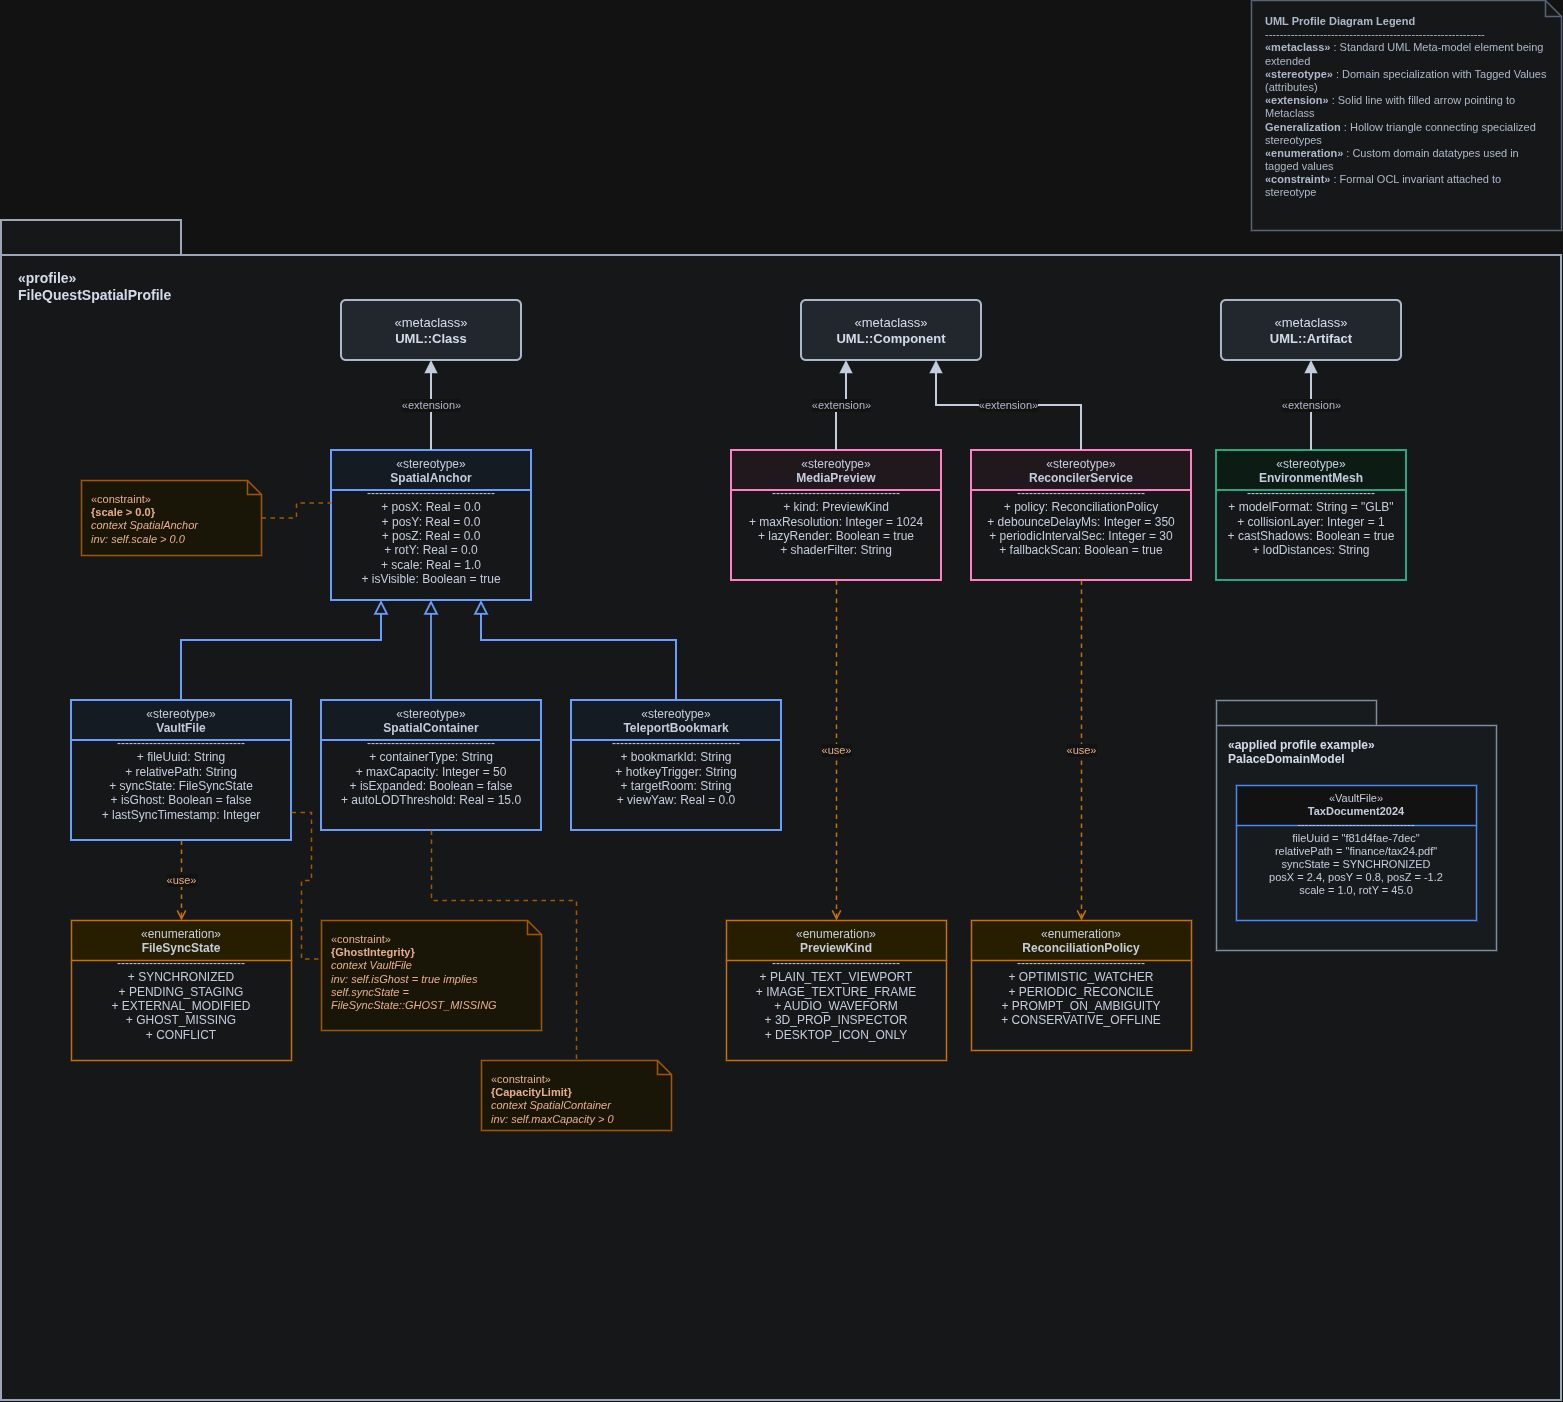

The diagram above was exported from draw.io. Its source (the exported page's mxGraphModel, read from the mxfile embedded in the PNG):
<mxGraphModel dx="714" dy="1532" grid="1" gridSize="10" guides="1" tooltips="1" connect="1" arrows="1" fold="1" page="1" pageScale="1" pageWidth="850" pageHeight="1100" math="0" shadow="0">
  <root>
    <mxCell id="0" />
    <mxCell id="1" parent="0" />
    <mxCell id="68DvH3COF9zbH61FleuW-1" parent="1" style="shape=folder;fontStyle=1;tabWidth=180;tabHeight=35;tabPosition=left;html=1;boundedLbl=1;backgroundOutline=1;fillColor=#F8FAFC;strokeColor=#475569;strokeWidth=2;verticalAlign=top;align=left;spacingLeft=15;spacingTop=8;fontSize=14;fontColor=#0F172A;" value="&lt;b&gt;&amp;laquo;profile&amp;raquo;&lt;br&gt;FileQuestSpatialProfile&lt;/b&gt;" vertex="1">
      <mxGeometry height="1180" width="1560" x="40" y="40" as="geometry" />
    </mxCell>
    <mxCell id="68DvH3COF9zbH61FleuW-2" parent="1" style="html=1;whiteSpace=wrap;fillColor=#E2E8F0;strokeColor=#334155;strokeWidth=2;fontStyle=0;fontSize=13;fontColor=#0F172A;rounded=1;arcSize=8;" value="&amp;laquo;metaclass&amp;raquo;&lt;br&gt;&lt;b&gt;UML::Class&lt;/b&gt;" vertex="1">
      <mxGeometry height="60" width="180" x="380" y="120" as="geometry" />
    </mxCell>
    <mxCell id="68DvH3COF9zbH61FleuW-3" parent="1" style="html=1;whiteSpace=wrap;fillColor=#E2E8F0;strokeColor=#334155;strokeWidth=2;fontStyle=0;fontSize=13;fontColor=#0F172A;rounded=1;arcSize=8;" value="&amp;laquo;metaclass&amp;raquo;&lt;br&gt;&lt;b&gt;UML::Component&lt;/b&gt;" vertex="1">
      <mxGeometry height="60" width="180" x="840" y="120" as="geometry" />
    </mxCell>
    <mxCell id="68DvH3COF9zbH61FleuW-4" parent="1" style="html=1;whiteSpace=wrap;fillColor=#E2E8F0;strokeColor=#334155;strokeWidth=2;fontStyle=0;fontSize=13;fontColor=#0F172A;rounded=1;arcSize=8;" value="&amp;laquo;metaclass&amp;raquo;&lt;br&gt;&lt;b&gt;UML::Artifact&lt;/b&gt;" vertex="1">
      <mxGeometry height="60" width="180" x="1260" y="120" as="geometry" />
    </mxCell>
    <mxCell id="68DvH3COF9zbH61FleuW-5" parent="1" style="swimlane;fontStyle=0;align=center;verticalAlign=top;childLayout=stackLayout;horizontal=1;startSize=40;horizontalStack=0;resizeParent=1;resizeParentMax=0;resizeLast=0;collapsible=0;marginBottom=0;html=1;whiteSpace=wrap;fillColor=#EFF6FF;strokeColor=#2563EB;strokeWidth=2;fontSize=12;fontColor=#1E293B;" value="&amp;laquo;stereotype&amp;raquo;&lt;br&gt;&lt;b&gt;SpatialAnchor&lt;/b&gt;&#10;--------------------------------&#10;+ posX: Real = 0.0&#10;+ posY: Real = 0.0&#10;+ posZ: Real = 0.0&#10;+ rotY: Real = 0.0&#10;+ scale: Real = 1.0&#10;+ isVisible: Boolean = true" vertex="1">
      <mxGeometry height="150" width="200" x="370" y="270" as="geometry" />
    </mxCell>
    <mxCell id="68DvH3COF9zbH61FleuW-6" edge="1" parent="1" source="68DvH3COF9zbH61FleuW-5" style="edgeStyle=orthogonalEdgeStyle;rounded=0;orthogonalLoop=1;jettySize=auto;html=1;exitX=0.5;exitY=0;exitDx=0;exitDy=0;entryX=0.5;entryY=1;entryDx=0;entryDy=0;strokeColor=#1E293B;strokeWidth=2;endArrow=block;endFill=1;endSize=8;fontSize=11;fontColor=#334155;labelBackgroundColor=#FFFFFF;" target="68DvH3COF9zbH61FleuW-2" value="&amp;laquo;extension&amp;raquo;">
      <mxGeometry relative="1" as="geometry" />
    </mxCell>
    <mxCell id="68DvH3COF9zbH61FleuW-7" parent="1" style="swimlane;fontStyle=0;align=center;verticalAlign=top;childLayout=stackLayout;horizontal=1;startSize=40;horizontalStack=0;resizeParent=1;resizeParentMax=0;resizeLast=0;collapsible=0;marginBottom=0;html=1;whiteSpace=wrap;fillColor=#EFF6FF;strokeColor=#2563EB;strokeWidth=2;fontSize=12;fontColor=#1E293B;" value="&amp;laquo;stereotype&amp;raquo;&lt;br&gt;&lt;b&gt;VaultFile&lt;/b&gt;&#10;--------------------------------&#10;+ fileUuid: String&#10;+ relativePath: String&#10;+ syncState: FileSyncState&#10;+ isGhost: Boolean = false&#10;+ lastSyncTimestamp: Integer" vertex="1">
      <mxGeometry height="140" width="220" x="110" y="520" as="geometry" />
    </mxCell>
    <mxCell id="68DvH3COF9zbH61FleuW-8" edge="1" parent="1" source="68DvH3COF9zbH61FleuW-7" style="edgeStyle=orthogonalEdgeStyle;rounded=0;orthogonalLoop=1;jettySize=auto;html=1;exitX=0.5;exitY=0;exitDx=0;exitDy=0;entryX=0.25;entryY=1;entryDx=0;entryDy=0;strokeColor=#2563EB;strokeWidth=1.8;endArrow=block;endFill=0;endSize=10;" target="68DvH3COF9zbH61FleuW-5">
      <mxGeometry relative="1" as="geometry">
        <Array as="points">
          <mxPoint x="220" y="460" />
          <mxPoint x="420" y="460" />
        </Array>
      </mxGeometry>
    </mxCell>
    <mxCell id="68DvH3COF9zbH61FleuW-9" parent="1" style="swimlane;fontStyle=0;align=center;verticalAlign=top;childLayout=stackLayout;horizontal=1;startSize=40;horizontalStack=0;resizeParent=1;resizeParentMax=0;resizeLast=0;collapsible=0;marginBottom=0;html=1;whiteSpace=wrap;fillColor=#EFF6FF;strokeColor=#2563EB;strokeWidth=2;fontSize=12;fontColor=#1E293B;" value="&amp;laquo;stereotype&amp;raquo;&lt;br&gt;&lt;b&gt;SpatialContainer&lt;/b&gt;&#10;--------------------------------&#10;+ containerType: String&#10;+ maxCapacity: Integer = 50&#10;+ isExpanded: Boolean = false&#10;+ autoLODThreshold: Real = 15.0" vertex="1">
      <mxGeometry height="130" width="220" x="360" y="520" as="geometry" />
    </mxCell>
    <mxCell id="68DvH3COF9zbH61FleuW-10" edge="1" parent="1" source="68DvH3COF9zbH61FleuW-9" style="edgeStyle=orthogonalEdgeStyle;rounded=0;orthogonalLoop=1;jettySize=auto;html=1;exitX=0.5;exitY=0;exitDx=0;exitDy=0;entryX=0.5;entryY=1;entryDx=0;entryDy=0;strokeColor=#2563EB;strokeWidth=1.8;endArrow=block;endFill=0;endSize=10;" target="68DvH3COF9zbH61FleuW-5">
      <mxGeometry relative="1" as="geometry" />
    </mxCell>
    <mxCell id="68DvH3COF9zbH61FleuW-11" parent="1" style="swimlane;fontStyle=0;align=center;verticalAlign=top;childLayout=stackLayout;horizontal=1;startSize=40;horizontalStack=0;resizeParent=1;resizeParentMax=0;resizeLast=0;collapsible=0;marginBottom=0;html=1;whiteSpace=wrap;fillColor=#EFF6FF;strokeColor=#2563EB;strokeWidth=2;fontSize=12;fontColor=#1E293B;" value="&amp;laquo;stereotype&amp;raquo;&lt;br&gt;&lt;b&gt;TeleportBookmark&lt;/b&gt;&#10;--------------------------------&#10;+ bookmarkId: String&#10;+ hotkeyTrigger: String&#10;+ targetRoom: String&#10;+ viewYaw: Real = 0.0" vertex="1">
      <mxGeometry height="130" width="210" x="610" y="520" as="geometry" />
    </mxCell>
    <mxCell id="68DvH3COF9zbH61FleuW-12" edge="1" parent="1" source="68DvH3COF9zbH61FleuW-11" style="edgeStyle=orthogonalEdgeStyle;rounded=0;orthogonalLoop=1;jettySize=auto;html=1;exitX=0.5;exitY=0;exitDx=0;exitDy=0;entryX=0.75;entryY=1;entryDx=0;entryDy=0;strokeColor=#2563EB;strokeWidth=1.8;endArrow=block;endFill=0;endSize=10;" target="68DvH3COF9zbH61FleuW-5">
      <mxGeometry relative="1" as="geometry">
        <Array as="points">
          <mxPoint x="715" y="460" />
          <mxPoint x="520" y="460" />
        </Array>
      </mxGeometry>
    </mxCell>
    <mxCell id="68DvH3COF9zbH61FleuW-13" parent="1" style="swimlane;fontStyle=0;align=center;verticalAlign=top;childLayout=stackLayout;horizontal=1;startSize=40;horizontalStack=0;resizeParent=1;resizeParentMax=0;resizeLast=0;collapsible=0;marginBottom=0;html=1;whiteSpace=wrap;fillColor=#FDF2F8;strokeColor=#DB2777;strokeWidth=2;fontSize=12;fontColor=#1E293B;" value="&amp;laquo;stereotype&amp;raquo;&lt;br&gt;&lt;b&gt;MediaPreview&lt;/b&gt;&#10;--------------------------------&#10;+ kind: PreviewKind&#10;+ maxResolution: Integer = 1024&#10;+ lazyRender: Boolean = true&#10;+ shaderFilter: String" vertex="1">
      <mxGeometry height="130" width="210" x="770" y="270" as="geometry" />
    </mxCell>
    <mxCell id="68DvH3COF9zbH61FleuW-14" edge="1" parent="1" source="68DvH3COF9zbH61FleuW-13" style="edgeStyle=orthogonalEdgeStyle;rounded=0;orthogonalLoop=1;jettySize=auto;html=1;exitX=0.5;exitY=0;exitDx=0;exitDy=0;entryX=0.25;entryY=1;entryDx=0;entryDy=0;strokeColor=#1E293B;strokeWidth=2;endArrow=block;endFill=1;endSize=8;fontSize=11;fontColor=#334155;labelBackgroundColor=#FFFFFF;" target="68DvH3COF9zbH61FleuW-3" value="&amp;laquo;extension&amp;raquo;">
      <mxGeometry relative="1" as="geometry" />
    </mxCell>
    <mxCell id="68DvH3COF9zbH61FleuW-15" parent="1" style="swimlane;fontStyle=0;align=center;verticalAlign=top;childLayout=stackLayout;horizontal=1;startSize=40;horizontalStack=0;resizeParent=1;resizeParentMax=0;resizeLast=0;collapsible=0;marginBottom=0;html=1;whiteSpace=wrap;fillColor=#FDF2F8;strokeColor=#DB2777;strokeWidth=2;fontSize=12;fontColor=#1E293B;" value="&amp;laquo;stereotype&amp;raquo;&lt;br&gt;&lt;b&gt;ReconcilerService&lt;/b&gt;&#10;--------------------------------&#10;+ policy: ReconciliationPolicy&#10;+ debounceDelayMs: Integer = 350&#10;+ periodicIntervalSec: Integer = 30&#10;+ fallbackScan: Boolean = true" vertex="1">
      <mxGeometry height="130" width="220" x="1010" y="270" as="geometry" />
    </mxCell>
    <mxCell id="68DvH3COF9zbH61FleuW-16" edge="1" parent="1" source="68DvH3COF9zbH61FleuW-15" style="edgeStyle=orthogonalEdgeStyle;rounded=0;orthogonalLoop=1;jettySize=auto;html=1;exitX=0.5;exitY=0;exitDx=0;exitDy=0;entryX=0.75;entryY=1;entryDx=0;entryDy=0;strokeColor=#1E293B;strokeWidth=2;endArrow=block;endFill=1;endSize=8;fontSize=11;fontColor=#334155;labelBackgroundColor=#FFFFFF;" target="68DvH3COF9zbH61FleuW-3" value="&amp;laquo;extension&amp;raquo;">
      <mxGeometry relative="1" as="geometry" />
    </mxCell>
    <mxCell id="68DvH3COF9zbH61FleuW-17" parent="1" style="swimlane;fontStyle=0;align=center;verticalAlign=top;childLayout=stackLayout;horizontal=1;startSize=40;horizontalStack=0;resizeParent=1;resizeParentMax=0;resizeLast=0;collapsible=0;marginBottom=0;html=1;whiteSpace=wrap;fillColor=#ECFDF5;strokeColor=#059669;strokeWidth=2;fontSize=12;fontColor=#1E293B;" value="&amp;laquo;stereotype&amp;raquo;&lt;br&gt;&lt;b&gt;EnvironmentMesh&lt;/b&gt;&#10;--------------------------------&#10;+ modelFormat: String = &quot;GLB&quot;&#10;+ collisionLayer: Integer = 1&#10;+ castShadows: Boolean = true&#10;+ lodDistances: String" vertex="1">
      <mxGeometry height="130" width="190" x="1255" y="270" as="geometry" />
    </mxCell>
    <mxCell id="68DvH3COF9zbH61FleuW-18" edge="1" parent="1" source="68DvH3COF9zbH61FleuW-17" style="edgeStyle=orthogonalEdgeStyle;rounded=0;orthogonalLoop=1;jettySize=auto;html=1;exitX=0.5;exitY=0;exitDx=0;exitDy=0;entryX=0.5;entryY=1;entryDx=0;entryDy=0;strokeColor=#1E293B;strokeWidth=2;endArrow=block;endFill=1;endSize=8;fontSize=11;fontColor=#334155;labelBackgroundColor=#FFFFFF;" target="68DvH3COF9zbH61FleuW-4" value="&amp;laquo;extension&amp;raquo;">
      <mxGeometry relative="1" as="geometry" />
    </mxCell>
    <mxCell id="68DvH3COF9zbH61FleuW-19" parent="1" style="swimlane;fontStyle=0;align=center;verticalAlign=top;childLayout=stackLayout;horizontal=1;startSize=40;horizontalStack=0;resizeParent=1;resizeParentMax=0;resizeLast=0;collapsible=0;marginBottom=0;html=1;whiteSpace=wrap;fillColor=#FEF3C7;strokeColor=#D97706;strokeWidth=1.5;fontSize=12;fontColor=#1E293B;" value="&amp;laquo;enumeration&amp;raquo;&lt;br&gt;&lt;b&gt;FileSyncState&lt;/b&gt;&#10;--------------------------------&#10;+ SYNCHRONIZED&#10;+ PENDING_STAGING&#10;+ EXTERNAL_MODIFIED&#10;+ GHOST_MISSING&#10;+ CONFLICT" vertex="1">
      <mxGeometry height="140" width="220" x="110" y="740" as="geometry" />
    </mxCell>
    <mxCell id="68DvH3COF9zbH61FleuW-20" edge="1" parent="1" source="68DvH3COF9zbH61FleuW-7" style="edgeStyle=orthogonalEdgeStyle;rounded=0;orthogonalLoop=1;jettySize=auto;html=1;exitX=0.5;exitY=1;exitDx=0;exitDy=0;entryX=0.5;entryY=0;entryDx=0;entryDy=0;strokeColor=#D97706;strokeWidth=1.5;dashed=1;endArrow=open;endSize=7;fontSize=11;fontColor=#78350F;labelBackgroundColor=#FFFFFF;" target="68DvH3COF9zbH61FleuW-19" value="&amp;laquo;use&amp;raquo;">
      <mxGeometry relative="1" as="geometry" />
    </mxCell>
    <mxCell id="68DvH3COF9zbH61FleuW-21" parent="1" style="swimlane;fontStyle=0;align=center;verticalAlign=top;childLayout=stackLayout;horizontal=1;startSize=40;horizontalStack=0;resizeParent=1;resizeParentMax=0;resizeLast=0;collapsible=0;marginBottom=0;html=1;whiteSpace=wrap;fillColor=#FEF3C7;strokeColor=#D97706;strokeWidth=1.5;fontSize=12;fontColor=#1E293B;" value="&amp;laquo;enumeration&amp;raquo;&lt;br&gt;&lt;b&gt;PreviewKind&lt;/b&gt;&#10;--------------------------------&#10;+ PLAIN_TEXT_VIEWPORT&#10;+ IMAGE_TEXTURE_FRAME&#10;+ AUDIO_WAVEFORM&#10;+ 3D_PROP_INSPECTOR&#10;+ DESKTOP_ICON_ONLY" vertex="1">
      <mxGeometry height="140" width="220" x="765" y="740" as="geometry" />
    </mxCell>
    <mxCell id="68DvH3COF9zbH61FleuW-22" edge="1" parent="1" source="68DvH3COF9zbH61FleuW-13" style="edgeStyle=orthogonalEdgeStyle;rounded=0;orthogonalLoop=1;jettySize=auto;html=1;exitX=0.5;exitY=1;exitDx=0;exitDy=0;entryX=0.5;entryY=0;entryDx=0;entryDy=0;strokeColor=#D97706;strokeWidth=1.5;dashed=1;endArrow=open;endSize=7;fontSize=11;fontColor=#78350F;labelBackgroundColor=#FFFFFF;" target="68DvH3COF9zbH61FleuW-21" value="&amp;laquo;use&amp;raquo;">
      <mxGeometry relative="1" as="geometry" />
    </mxCell>
    <mxCell id="68DvH3COF9zbH61FleuW-23" parent="1" style="swimlane;fontStyle=0;align=center;verticalAlign=top;childLayout=stackLayout;horizontal=1;startSize=40;horizontalStack=0;resizeParent=1;resizeParentMax=0;resizeLast=0;collapsible=0;marginBottom=0;html=1;whiteSpace=wrap;fillColor=#FEF3C7;strokeColor=#D97706;strokeWidth=1.5;fontSize=12;fontColor=#1E293B;" value="&amp;laquo;enumeration&amp;raquo;&lt;br&gt;&lt;b&gt;ReconciliationPolicy&lt;/b&gt;&#10;--------------------------------&#10;+ OPTIMISTIC_WATCHER&#10;+ PERIODIC_RECONCILE&#10;+ PROMPT_ON_AMBIGUITY&#10;+ CONSERVATIVE_OFFLINE" vertex="1">
      <mxGeometry height="130" width="220" x="1010" y="740" as="geometry" />
    </mxCell>
    <mxCell id="68DvH3COF9zbH61FleuW-24" edge="1" parent="1" source="68DvH3COF9zbH61FleuW-15" style="edgeStyle=orthogonalEdgeStyle;rounded=0;orthogonalLoop=1;jettySize=auto;html=1;exitX=0.5;exitY=1;exitDx=0;exitDy=0;entryX=0.5;entryY=0;entryDx=0;entryDy=0;strokeColor=#D97706;strokeWidth=1.5;dashed=1;endArrow=open;endSize=7;fontSize=11;fontColor=#78350F;labelBackgroundColor=#FFFFFF;" target="68DvH3COF9zbH61FleuW-23" value="&amp;laquo;use&amp;raquo;">
      <mxGeometry relative="1" as="geometry" />
    </mxCell>
    <mxCell id="68DvH3COF9zbH61FleuW-25" parent="1" style="shape=note;whiteSpace=wrap;html=1;size=14;verticalAlign=top;align=left;spacingLeft=8;spacingRight=8;spacingTop=6;fillColor=#FFFBEB;strokeColor=#F59E0B;strokeWidth=1.5;fontSize=11;fontColor=#78350F;" value="&amp;laquo;constraint&amp;raquo;&lt;br&gt;&lt;b&gt;{scale &amp;gt; 0.0}&lt;/b&gt;&lt;br&gt;&lt;i&gt;context SpatialAnchor&lt;br&gt;inv: self.scale &amp;gt; 0.0&lt;/i&gt;" vertex="1">
      <mxGeometry height="75" width="180" x="120" y="300" as="geometry" />
    </mxCell>
    <mxCell id="68DvH3COF9zbH61FleuW-26" edge="1" parent="1" source="68DvH3COF9zbH61FleuW-25" style="edgeStyle=orthogonalEdgeStyle;rounded=0;orthogonalLoop=1;jettySize=auto;html=1;exitX=1;exitY=0.5;exitDx=0;exitDy=0;entryX=0;entryY=0.35;entryDx=0;entryDy=0;strokeColor=#F59E0B;strokeWidth=1.5;dashed=1;endArrow=none;" target="68DvH3COF9zbH61FleuW-5">
      <mxGeometry relative="1" as="geometry" />
    </mxCell>
    <mxCell id="68DvH3COF9zbH61FleuW-27" parent="1" style="shape=note;whiteSpace=wrap;html=1;size=14;verticalAlign=top;align=left;spacingLeft=8;spacingRight=8;spacingTop=6;fillColor=#FFFBEB;strokeColor=#F59E0B;strokeWidth=1.5;fontSize=11;fontColor=#78350F;" value="&amp;laquo;constraint&amp;raquo;&lt;br&gt;&lt;b&gt;{GhostIntegrity}&lt;/b&gt;&lt;br&gt;&lt;i&gt;context VaultFile&lt;br&gt;inv: self.isGhost = true implies self.syncState = FileSyncState::GHOST_MISSING&lt;/i&gt;" vertex="1">
      <mxGeometry height="110" width="220" x="360" y="740" as="geometry" />
    </mxCell>
    <mxCell id="68DvH3COF9zbH61FleuW-28" edge="1" parent="1" source="68DvH3COF9zbH61FleuW-7" style="edgeStyle=orthogonalEdgeStyle;rounded=0;orthogonalLoop=1;jettySize=auto;html=1;exitX=1;exitY=0.8;exitDx=0;exitDy=0;entryX=0;entryY=0.35;entryDx=0;entryDy=0;strokeColor=#F59E0B;strokeWidth=1.5;dashed=1;endArrow=none;" target="68DvH3COF9zbH61FleuW-27">
      <mxGeometry relative="1" as="geometry" />
    </mxCell>
    <mxCell id="68DvH3COF9zbH61FleuW-29" parent="1" style="shape=note;whiteSpace=wrap;html=1;size=14;verticalAlign=top;align=left;spacingLeft=8;spacingRight=8;spacingTop=6;fillColor=#FFFBEB;strokeColor=#F59E0B;strokeWidth=1.5;fontSize=11;fontColor=#78350F;" value="&amp;laquo;constraint&amp;raquo;&lt;br&gt;&lt;b&gt;{CapacityLimit}&lt;/b&gt;&lt;br&gt;&lt;i&gt;context SpatialContainer&lt;br&gt;inv: self.maxCapacity &amp;gt; 0&lt;/i&gt;" vertex="1">
      <mxGeometry height="70" width="190" x="520" y="880" as="geometry" />
    </mxCell>
    <mxCell id="68DvH3COF9zbH61FleuW-30" edge="1" parent="1" source="68DvH3COF9zbH61FleuW-9" style="edgeStyle=orthogonalEdgeStyle;rounded=0;orthogonalLoop=1;jettySize=auto;html=1;exitX=0.5;exitY=1;exitDx=0;exitDy=0;entryX=0.5;entryY=0;entryDx=0;entryDy=0;strokeColor=#F59E0B;strokeWidth=1.5;dashed=1;endArrow=none;" target="68DvH3COF9zbH61FleuW-29">
      <mxGeometry relative="1" as="geometry">
        <Array as="points">
          <mxPoint x="470" y="720" />
          <mxPoint x="615" y="720" />
        </Array>
      </mxGeometry>
    </mxCell>
    <mxCell id="68DvH3COF9zbH61FleuW-31" parent="1" style="shape=folder;fontStyle=0;tabWidth=160;tabHeight=25;tabPosition=left;html=1;boundedLbl=1;backgroundOutline=1;fillColor=#F1F5F9;strokeColor=#64748B;strokeWidth=1.5;verticalAlign=top;align=left;spacingLeft=10;spacingTop=6;fontSize=12;fontColor=#0F172A;" value="&lt;b&gt;&amp;laquo;applied profile example&amp;raquo;&lt;br&gt;PalaceDomainModel&lt;/b&gt;" vertex="1">
      <mxGeometry height="250" width="280" x="1255" y="520" as="geometry" />
    </mxCell>
    <mxCell id="68DvH3COF9zbH61FleuW-32" parent="1" style="swimlane;fontStyle=0;align=center;verticalAlign=top;childLayout=stackLayout;horizontal=1;startSize=40;horizontalStack=0;resizeParent=1;resizeParentMax=0;resizeLast=0;collapsible=0;marginBottom=0;html=1;whiteSpace=wrap;fillColor=#FFFFFF;strokeColor=#3B82F6;strokeWidth=1.5;fontSize=11;fontColor=#1E293B;" value="&amp;laquo;VaultFile&amp;raquo;&lt;br&gt;&lt;b&gt;TaxDocument2024&lt;/b&gt;&#10;--------------------------------&#10;fileUuid = &quot;f81d4fae-7dec&quot;&#10;relativePath = &quot;finance/tax24.pdf&quot;&#10;syncState = SYNCHRONIZED&#10;posX = 2.4, posY = 0.8, posZ = -1.2&#10;scale = 1.0, rotY = 45.0" vertex="1">
      <mxGeometry height="135" width="240" x="1275" y="605" as="geometry" />
    </mxCell>
    <mxCell id="68DvH3COF9zbH61FleuW-33" parent="1" style="shape=note;whiteSpace=wrap;html=1;size=16;verticalAlign=top;align=left;spacingLeft=12;spacingRight=10;spacingTop=8;fillColor=#F8FAFC;strokeColor=#94A3B8;strokeWidth=1.5;fontSize=11;fontColor=#334155;" value="&lt;b&gt;UML Profile Diagram Legend&lt;/b&gt;&#10;------------------------------------------------------------&#10;&lt;b&gt;&amp;laquo;metaclass&amp;raquo;&lt;/b&gt; : Standard UML Meta-model element being extended&#10;&lt;b&gt;&amp;laquo;stereotype&amp;raquo;&lt;/b&gt; : Domain specialization with Tagged Values (attributes)&#10;&lt;b&gt;&amp;laquo;extension&amp;raquo;&lt;/b&gt; : Solid line with filled arrow pointing to Metaclass&#10;&lt;b&gt;Generalization&lt;/b&gt; : Hollow triangle connecting specialized stereotypes&#10;&lt;b&gt;&amp;laquo;enumeration&amp;raquo;&lt;/b&gt; : Custom domain datatypes used in tagged values&#10;&lt;b&gt;&amp;laquo;constraint&amp;raquo;&lt;/b&gt; : Formal OCL invariant attached to stereotype" vertex="1">
      <mxGeometry height="230" width="310" x="1290" y="-180" as="geometry" />
    </mxCell>
  </root>
</mxGraphModel>